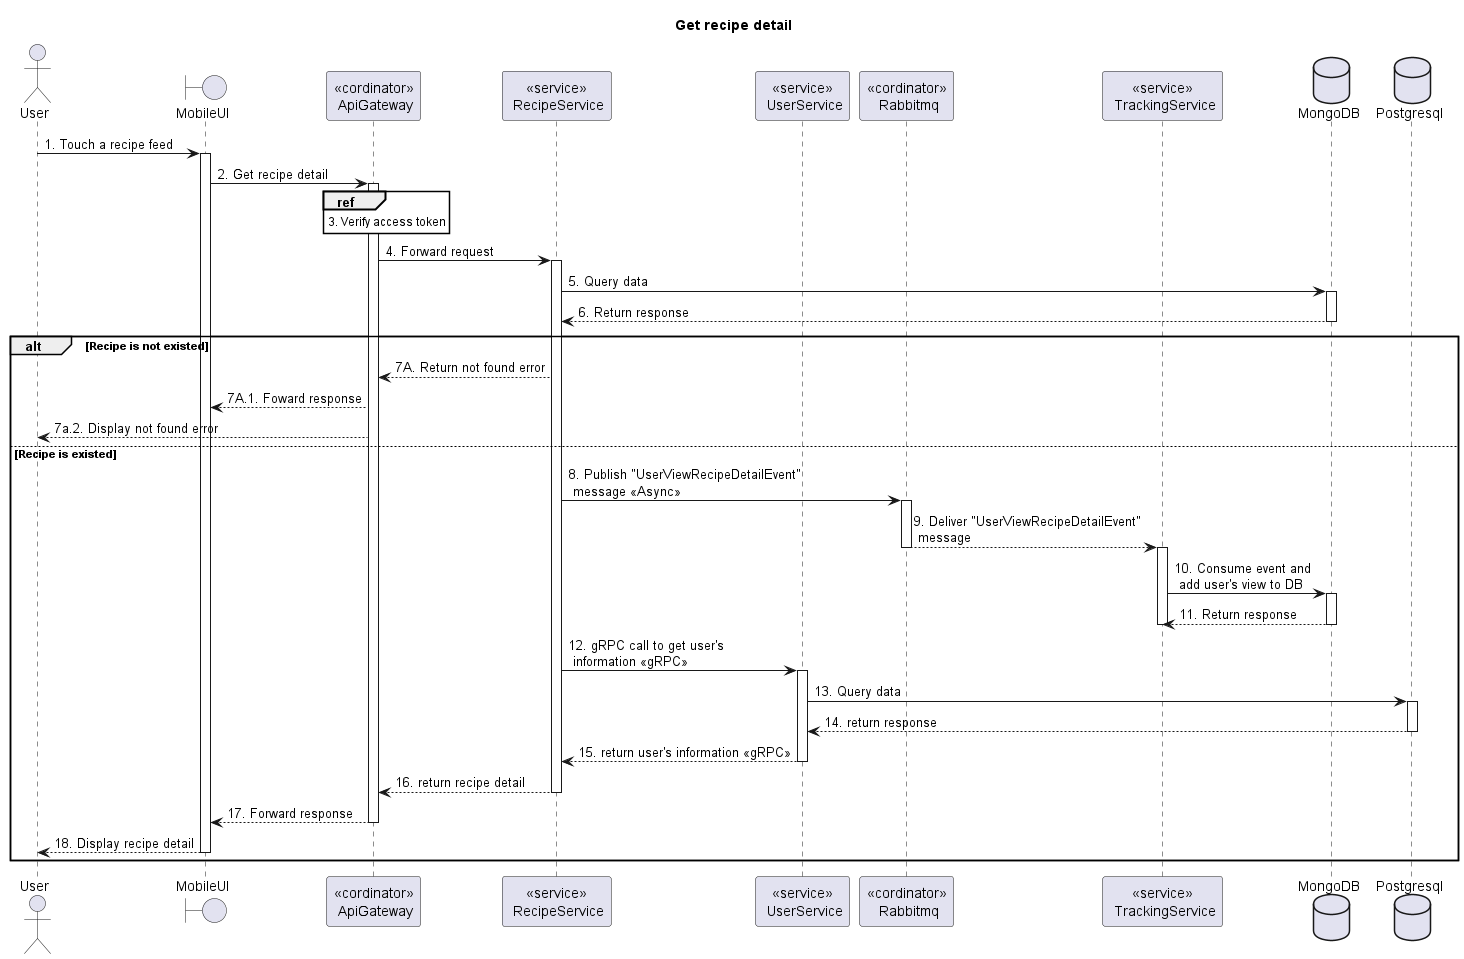

The diagram above was rendered by PlantUML. Its source (embedded in the PNG):
@startuml Sequence
title "Get recipe detail"
' Style section
<style>
  sequenceDiagram {
    reference {
      BackGroundColor white
    }
}
</style>

actor User
boundary MobileUI
participant "<<cordinator>>\n ApiGateway" as ApiGateway
participant "<<service>>\n RecipeService" as RecipeService
participant "<<service>>\n UserService" as UserService
participant "<<cordinator>>\n Rabbitmq" as Rabbitmq
participant "<<service>>\n TrackingService" as TrackingService
database MongoDB
database Postgresql


User -> MobileUI++: 1. Touch a recipe feed

MobileUI -> ApiGateway++: 2. Get recipe detail

ref over ApiGateway: 3. Verify access token

ApiGateway -> RecipeService++: 4. Forward request

RecipeService -> MongoDB++: 5. Query data
RecipeService <-- MongoDB--: 6. Return response

alt Recipe is not existed
    ApiGateway <-- RecipeService: 7A. Return not found error
    MobileUI <-- ApiGateway: 7A.1. Foward response
    User <-- ApiGateway: 7a.2. Display not found error
else Recipe is existed
    RecipeService -> Rabbitmq++: 8. Publish "UserViewRecipeDetailEvent" \n message <<Async>>
    Rabbitmq --> TrackingService: 9. Deliver "UserViewRecipeDetailEvent"\n message
    deactivate Rabbitmq
    activate TrackingService
    TrackingService -> MongoDB++: 10. Consume event and \n add user's view to DB
    TrackingService <-- MongoDB--: 11. Return response
    deactivate TrackingService

    RecipeService -> UserService++: 12. gRPC call to get user's \n information <<gRPC>>
    UserService -> Postgresql++: 13. Query data
    UserService <-- Postgresql--: 14. return response
    RecipeService <-- UserService--: 15. return user's information <<gRPC>>

    ApiGateway <-- RecipeService--: 16. return recipe detail
    MobileUI <-- ApiGateway--: 17. Forward response
    User <-- MobileUI--: 18. Display recipe detail
end alt


@enduml